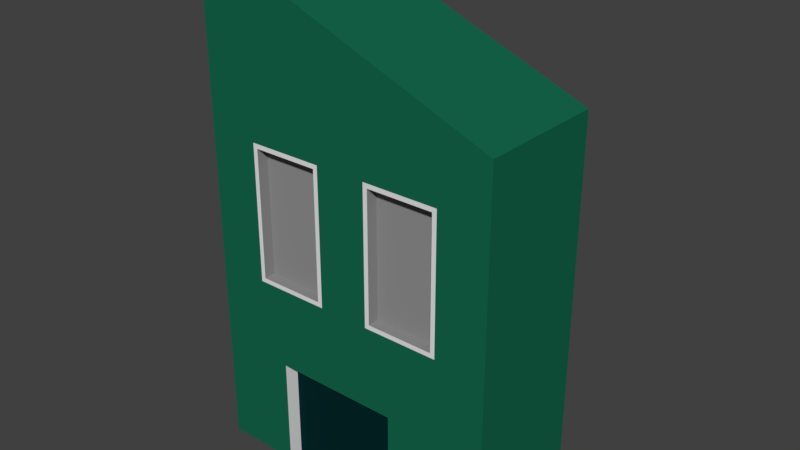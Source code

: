 # Source: building_3.blend  (saved by Blender 2.77.0; exported with 4.5.12 LTS)
import bpy
from mathutils import Matrix  # noqa: F401  (used for matrix-valued properties, if any)

bpy.ops.wm.read_factory_settings(use_empty=True)
scene = bpy.context.scene
scene.name = 'Scene'

# ---- collections
col_collection_1 = bpy.data.collections.new('Collection 1'); scene.collection.children.link(col_collection_1)

# ---- materials (node trees are filled in below, after node groups)
mat_material_001 = bpy.data.materials.new('Material.001')
mat_material_001.alpha_threshold = 0.0
mat_material_001.use_transparent_shadow = False
mat_material_001.diffuse_color = (0.007909, 0.1373, 0.07156, 1.0)
mat_material_001.roughness = 0.5
mat_material_002 = bpy.data.materials.new('Material.002')
mat_material_002.alpha_threshold = 0.0
mat_material_002.use_transparent_shadow = False
mat_material_002.roughness = 0.5
mat_material_003 = bpy.data.materials.new('Material.003')
mat_material_003.alpha_threshold = 0.0
mat_material_003.use_transparent_shadow = False
mat_material_003.diffuse_color = (0.281, 0.281, 0.281, 1.0)
mat_material_003.roughness = 0.5
mat_material_004 = bpy.data.materials.new('Material.004')
mat_material_004.alpha_threshold = 0.0
mat_material_004.use_transparent_shadow = False
mat_material_004.diffuse_color = (0.001475, 0.02051, 0.02198, 1.0)
mat_material_004.roughness = 0.5

# ---- material node trees

# ---- world
world_world = bpy.data.worlds.new('World'); scene.world = world_world
world_world.color = (0.05088, 0.05088, 0.05088)
world_world.use_sun_shadow = False
world_world.sun_shadow_jitter_overblur = 0.0
world_world.cycles.sampling_method = 'MANUAL'

# ---- meshes
me_cube_001 = bpy.data.meshes.new('Cube.001')
me_cube_001.from_pydata([(-6.617, -2.832, 1.049e-05), (-6.617, -2.832, 22.21), (-6.617, 2.832, 1.049e-05), (-6.617, 2.832, 22.21), (6.62, -2.832, 1.049e-05), (6.62, 2.832, 1.049e-05), (4.414, 2.832, 1.049e-05), (2.208, 2.832, 1.049e-05), (0.001391, 2.832, 1.049e-05), (-2.205, 2.832, 1.049e-05), (-4.411, 2.832, 1.049e-05), (-4.411, -2.832, 1.049e-05), (-2.205, -2.832, 1.049e-05), (2.208, -2.832, 1.049e-05), (4.414, -2.832, 1.049e-05), (-6.617, -2.832, 2.416), (-6.617, -2.832, 4.832), (-6.617, -2.832, 7.247), (-6.617, -2.832, 9.663), (-6.617, -2.832, 12.08), (-6.617, -2.832, 14.49), (-6.617, 2.832, 14.49), (-6.617, 2.832, 12.08), (-6.617, 2.832, 9.663), (-6.617, 2.832, 7.247), (-6.617, 2.832, 4.832), (-6.617, 2.832, 2.416), (6.62, 2.832, 14.49), (6.62, 2.832, 12.08), (6.62, 2.832, 9.663), (6.62, 2.832, 7.247), (6.62, 2.832, 4.832), (6.62, 2.832, 2.416), (6.62, -2.832, 14.49), (6.62, -2.832, 12.08), (6.62, -2.832, 9.663), (6.62, -2.832, 7.247), (6.62, -2.832, 4.832), (6.62, -2.832, 2.416), (4.214, -2.832, 14.29), (4.214, -2.832, 12.08), (4.214, -2.832, 9.663), (2.208, -2.832, 14.29), (2.208, -2.832, 4.832), (2.208, -2.832, 2.416), (0.001391, -2.832, 4.832), (-2.205, -2.832, 14.29), (-2.205, -2.832, 4.832), (-4.211, -2.832, 14.29), (-4.211, -2.832, 12.08), (-4.211, -2.832, 9.663), (-4.211, 2.832, 14.29), (-4.211, 2.832, 12.28), (-4.211, 2.832, 9.663), (-4.411, 2.832, 7.247), (-2.405, 2.832, 14.29), (-2.405, 2.832, 12.28), (-2.405, 2.832, 9.663), (-2.205, 2.832, 7.247), (0.001391, 2.832, 14.29), (0.001391, 2.832, 12.28), (0.001391, 2.832, 7.247), (2.408, 2.832, 14.29), (2.408, 2.832, 12.28), (2.408, 2.832, 9.663), (2.208, 2.832, 7.247), (4.214, 2.832, 14.29), (4.214, 2.832, 12.28), (4.214, 2.832, 9.663), (4.414, 2.832, 7.247), (-6.617, -2.832, 3.624), (-6.617, 2.832, 3.624), (6.62, 2.832, 3.624), (6.62, -2.832, 3.624), (2.208, -2.832, 3.624), (4.214, -2.832, 13.31), (0.001391, 2.832, 3.624), (3.311, 2.832, 1.049e-05), (3.311, -2.832, 1.049e-05), (3.311, 2.832, 14.29), (3.311, 2.832, 12.28), (3.311, 2.832, 7.247), (3.311, 2.832, 4.832), (3.311, 2.832, 2.416), (3.311, -2.832, 14.29), (3.311, 2.832, 3.624), (1.105, 2.832, 1.049e-05), (1.105, -2.832, 1.049e-05), (0.9045, 2.832, 14.29), (0.9045, 2.832, 12.28), (0.9045, 2.832, 9.663), (1.105, 2.832, 7.247), (1.105, 2.832, 2.416), (1.305, -2.832, 14.29), (1.305, -2.832, 12.08), (1.305, -2.832, 9.663), (1.105, -2.832, 4.832), (6.62, -2.832, 13.31), (6.62, 2.832, 13.31), (1.105, 2.832, 3.624), (-1.102, 2.832, 1.049e-05), (-0.9017, 2.832, 14.29), (-0.9017, 2.832, 12.28), (-0.9017, 2.832, 9.663), (-1.102, 2.832, 7.247), (-1.102, 2.832, 2.416), (-1.302, -2.832, 14.29), (-1.302, -2.832, 12.08), (-1.302, -2.832, 9.663), (-1.102, -2.832, 4.832), (-6.617, 2.832, 13.31), (-6.617, -2.832, 13.31), (-1.102, 2.832, 3.624), (-3.308, 2.832, 1.049e-05), (-3.308, -2.832, 1.049e-05), (-3.308, 2.832, 14.29), (-3.308, 2.832, 12.28), (-3.308, 2.832, 7.247), (-3.308, 2.832, 4.832), (-3.308, 2.832, 2.416), (-3.308, -2.832, 14.29), (-3.308, -2.832, 4.832), (-3.308, -2.832, 2.416), (-3.308, -2.832, 3.624), (-3.308, 2.832, 3.624), (3.311, 3.926, 1.049e-05), (2.208, 3.926, 1.049e-05), (-1.102, 3.926, 1.049e-05), (-2.205, 3.926, 1.049e-05), (-2.205, 3.926, 4.836), (-2.205, 3.926, 4.832), (-2.205, 3.926, 3.624), (0.001391, 3.926, 4.836), (0.001391, 3.926, 4.832), (2.208, 3.926, 4.836), (2.208, 3.926, 4.832), (3.311, 3.926, 4.836), (3.311, 3.926, 4.832), (3.311, 3.926, 2.416), (1.105, 3.926, 4.836), (1.105, 3.926, 4.832), (-1.102, 3.926, 4.836), (-1.102, 3.926, 4.832), (-1.102, 3.926, 2.416), (0.001391, 3.926, 3.624), (-1.102, 3.926, 3.624), (1.105, 3.926, 3.624), (3.311, 3.926, 3.624), (1.105, 3.926, 1.049e-05), (1.105, 3.926, 2.416), (-3.308, 3.926, 1.049e-05), (-3.308, 3.926, 4.836), (-3.308, 3.926, 4.832), (-3.308, 3.926, 2.416), (-3.308, 3.926, 3.624), (-6.617, 0.9439, 1.049e-05), (-6.617, -0.9439, 1.049e-05), (6.62, -0.9439, 1.049e-05), (6.62, 0.9439, 1.049e-05), (-4.411, 0.9439, 1.049e-05), (-4.411, -0.9439, 1.049e-05), (-2.205, 0.9439, 1.049e-05), (-2.205, -0.9439, 1.049e-05), (0.001391, 0.9439, 1.049e-05), (0.001391, -0.9439, 1.049e-05), (2.208, 0.9439, 1.049e-05), (2.208, -0.9439, 1.049e-05), (4.414, 0.9439, 1.049e-05), (4.414, -0.9439, 1.049e-05), (-6.617, 0.9439, 14.49), (-6.617, -0.9439, 14.49), (-6.617, 0.9439, 4.832), (-6.617, -0.9439, 4.832), (-6.617, 0.9439, 2.416), (-6.617, -0.9439, 2.416), (-6.617, 0.9439, 3.624), (-6.617, -0.9439, 3.624), (3.311, 0.9439, 1.049e-05), (3.311, -0.9439, 1.049e-05), (1.105, 0.9439, 1.049e-05), (1.105, -0.9439, 1.049e-05), (-1.102, 0.9439, 1.049e-05), (-1.102, -0.9439, 1.049e-05), (-3.308, 0.9439, 1.049e-05), (-3.308, -0.9439, 1.049e-05), (-6.173, 0.9439, 1.049e-05), (-6.173, -0.9439, 1.049e-05), (-6.173, 0.9439, 4.832), (-6.173, -0.9439, 4.832), (-6.173, 0.9439, 2.416), (-6.173, -0.9439, 2.416), (-6.173, 0.9439, 3.624), (-6.173, -0.9439, 3.624), (-3.308, -2.184, 1.049e-05), (-2.205, -2.184, 1.049e-05), (-1.102, -2.184, 1.049e-05), (0.001391, -2.184, 1.049e-05), (1.105, -2.184, 1.049e-05), (2.208, -2.184, 1.049e-05), (2.208, -2.184, 2.416), (2.208, -2.184, 3.624), (-3.308, -2.184, 4.832), (-2.205, -2.184, 4.832), (-3.308, -2.184, 2.416), (-1.102, -2.184, 4.832), (0.001391, -2.184, 4.832), (1.105, -2.184, 4.832), (2.208, -2.184, 4.832), (-3.308, -2.184, 3.624), (-4.211, -2.832, 13.31), (-4.211, 2.832, 13.31), (-2.405, 2.832, 13.31), (2.408, 2.832, 13.31), (4.214, 2.832, 13.31), (1.305, -2.832, 13.31), (0.9045, 2.832, 13.31), (-1.302, -2.832, 13.31), (-0.9017, 2.832, 13.31), (-6.617, -2.832, 10.87), (-6.617, 2.832, 10.87), (6.62, 2.832, 10.87), (6.62, -2.832, 10.87), (4.214, -2.832, 10.87), (-4.211, -2.832, 10.87), (-4.211, 2.832, 10.67), (-2.405, 2.832, 10.67), (0.001391, 2.832, 10.67), (2.408, 2.832, 10.67), (4.214, 2.832, 10.67), (3.311, 2.832, 10.67), (1.305, -2.832, 10.87), (0.9045, 2.832, 10.67), (-1.302, -2.832, 10.87), (-0.9017, 2.832, 10.67), (-3.308, 2.832, 10.67), (-6.617, -2.832, 8.455), (-6.617, 2.832, 8.455), (6.62, 2.832, 8.455), (6.62, -2.832, 8.455), (4.214, -2.832, 8.655), (2.208, -2.832, 8.655), (0.001391, -2.832, 8.455), (-2.205, -2.832, 8.655), (-4.211, -2.832, 8.655), (-4.211, 2.832, 8.655), (-2.405, 2.832, 8.655), (0.001391, 2.832, 8.655), (2.408, 2.832, 8.655), (4.214, 2.832, 8.655), (3.311, -2.832, 8.655), (3.311, 2.832, 8.655), (1.305, -2.832, 8.655), (0.9045, 2.832, 8.655), (-1.302, -2.832, 8.655), (-0.9017, 2.832, 8.655), (-3.308, -2.832, 8.655), (-3.308, 2.832, 8.655), (-4.411, 2.832, 13.31), (-4.411, 2.832, 12.08), (-4.411, 2.832, 10.87), (-4.411, 2.832, 9.663), (-2.205, 2.832, 13.31), (-2.205, 2.832, 12.08), (-2.205, 2.832, 10.87), (-2.205, 2.832, 9.663), (2.208, 2.832, 13.31), (2.208, 2.832, 12.08), (2.208, 2.832, 10.87), (2.208, 2.832, 9.663), (4.414, 2.832, 13.31), (4.414, 2.832, 12.08), (4.414, 2.832, 10.87), (4.414, 2.832, 9.663), (3.311, 2.832, 14.49), (2.208, 2.832, 14.49), (3.311, 2.832, 12.08), (1.105, 2.832, 14.49), (0.001391, 2.832, 14.49), (1.105, 2.832, 12.08), (0.001391, 2.832, 12.08), (-3.308, 2.832, 14.49), (-4.411, 2.832, 14.49), (-3.308, 2.832, 12.08), (4.414, 2.832, 14.49), (1.105, 2.832, 10.87), (1.105, 2.832, 9.663), (1.105, 2.832, 13.31), (-1.102, 2.832, 14.49), (-1.102, 2.832, 12.08), (-1.102, 2.832, 10.87), (-1.102, 2.832, 9.663), (-1.102, 2.832, 13.31), (-2.205, 2.832, 14.49), (-3.308, 2.832, 10.87), (0.001391, 2.832, 10.87), (3.311, 2.832, 10.87), (-4.411, 2.832, 8.455), (-2.205, 2.832, 8.455), (2.208, 2.832, 8.455), (4.414, 2.832, 8.455), (1.105, 2.832, 8.455), (-1.102, 2.832, 8.455), (-3.308, 2.832, 8.455), (0.001391, 2.832, 8.455), (3.311, 2.832, 8.455), (-4.211, 2.332, 13.31), (-4.211, 2.332, 12.28), (-4.211, 2.332, 10.67), (-4.211, 2.332, 9.663), (-2.405, 2.332, 13.31), (-2.405, 2.332, 12.28), (-2.405, 2.332, 10.67), (-2.405, 2.332, 9.663), (2.408, 2.332, 13.31), (2.408, 2.332, 12.28), (2.408, 2.332, 10.67), (2.408, 2.332, 9.663), (4.214, 2.332, 13.31), (4.214, 2.332, 12.28), (4.214, 2.332, 10.67), (4.214, 2.332, 9.663), (3.311, 2.332, 14.29), (2.408, 2.332, 14.29), (3.311, 2.332, 12.28), (0.9045, 2.332, 14.29), (0.001391, 2.332, 14.29), (0.9045, 2.332, 12.28), (0.001391, 2.332, 12.28), (-3.308, 2.332, 14.29), (-4.211, 2.332, 14.29), (-3.308, 2.332, 12.28), (4.214, 2.332, 14.29), (0.9045, 2.332, 10.67), (0.9045, 2.332, 9.663), (0.9045, 2.332, 13.31), (-0.9017, 2.332, 14.29), (-0.9017, 2.332, 12.28), (-0.9017, 2.332, 10.67), (-0.9017, 2.332, 9.663), (-0.9017, 2.332, 13.31), (-2.405, 2.332, 14.29), (-3.308, 2.332, 10.67), (0.001391, 2.332, 10.67), (3.311, 2.332, 10.67), (-4.211, 2.332, 8.655), (-2.405, 2.332, 8.655), (2.408, 2.332, 8.655), (4.214, 2.332, 8.655), (0.9045, 2.332, 8.655), (-0.9017, 2.332, 8.655), (-3.308, 2.332, 8.655), (0.001391, 2.332, 8.655), (3.311, 2.332, 8.655), (4.414, -2.832, 14.49), (4.414, -2.832, 13.31), (4.414, -2.832, 12.08), (4.414, -2.832, 10.87), (4.414, -2.832, 9.663), (-4.411, -2.832, 13.31), (-4.411, -2.832, 12.08), (-4.411, -2.832, 10.87), (-4.411, -2.832, 9.663), (-3.308, -2.832, 14.49), (-2.205, -2.832, 14.49), (1.105, -2.832, 14.49), (2.208, -2.832, 14.49), (3.311, -2.832, 14.49), (1.105, -2.832, 10.87), (1.105, -2.832, 9.663), (1.105, -2.832, 13.31), (1.105, -2.832, 12.08), (-1.102, -2.832, 14.49), (-1.102, -2.832, 10.87), (-1.102, -2.832, 9.663), (-1.102, -2.832, 13.31), (-1.102, -2.832, 12.08), (-4.411, -2.832, 14.49), (4.414, -2.832, 8.455), (-4.411, -2.832, 8.455), (1.105, -2.832, 8.455), (-1.102, -2.832, 8.455), (-3.308, -2.832, 8.455), (-2.205, -2.832, 8.455), (2.208, -2.832, 8.455), (3.311, -2.832, 8.455), (4.214, -2.332, 14.29), (4.214, -2.332, 13.31), (4.214, -2.332, 12.08), (4.214, -2.332, 10.87), (4.214, -2.332, 9.663), (-4.211, -2.332, 13.31), (-4.211, -2.332, 12.08), (-4.211, -2.332, 10.87), (-4.211, -2.332, 9.663), (-3.308, -2.332, 14.29), (-2.205, -2.332, 14.29), (1.305, -2.332, 14.29), (2.208, -2.332, 14.29), (3.311, -2.332, 14.29), (1.305, -2.332, 10.87), (1.305, -2.332, 9.663), (1.305, -2.332, 13.31), (1.305, -2.332, 12.08), (-1.302, -2.332, 14.29), (-1.302, -2.332, 10.87), (-1.302, -2.332, 9.663), (-1.302, -2.332, 13.31), (-1.302, -2.332, 12.08), (-4.211, -2.332, 14.29), (4.214, -2.332, 8.655), (-4.211, -2.332, 8.655), (1.305, -2.332, 8.655), (-1.302, -2.332, 8.655), (-3.308, -2.332, 8.655), (-2.205, -2.332, 8.655), (2.208, -2.332, 8.655), (3.311, -2.332, 8.655), (6.62, -2.832, 16.91), (6.62, 2.832, 16.91)], [], [(167, 6, 5, 158), (155, 2, 10, 159), (183, 113, 9, 161), (181, 100, 8, 163), (179, 86, 7, 165), (177, 77, 6, 167), (47, 121, 201, 202), (210, 51, 329, 305, 306, 52), (99, 76, 144, 146), (9, 113, 150, 128), (188, 187, 191, 189, 185, 186, 190, 192), (49, 209, 48, 376, 358, 359, 360, 361, 378, 243, 50, 223), (45, 109, 204, 205), (58, 104, 61, 91, 65, 81, 136, 134, 139, 132, 141, 129, 151, 117), (380, 382, 381, 378, 361, 360, 359, 358, 376, 20, 111, 19, 218, 18, 235, 17, 16, 70, 15, 0, 11, 114, 122, 123, 121, 47, 109, 45, 96, 43, 74, 44, 13, 78, 14, 4, 38, 73, 37, 36, 238, 35, 221, 34, 97, 33, 353, 354, 355, 356, 357, 377, 384, 383, 379, 241), (87, 197, 196, 195, 194, 12, 114, 184, 162, 182, 164, 180, 166, 13), (92, 99, 146, 149), (113, 119, 124, 118, 117, 151, 152, 154, 153, 150), (126, 148, 149, 146, 144, 145, 131, 154, 152, 130, 142, 133, 140, 135, 137, 147, 138, 125), (112, 105, 143, 145), (165, 7, 77, 177), (74, 43, 207, 200, 199, 198, 13, 44), (87, 13, 198, 197), (43, 96, 206, 207), (100, 9, 128, 127), (163, 8, 86, 179), (86, 92, 149, 148), (267, 268, 298, 300, 285, 284, 294, 289, 290, 301, 297, 264, 263, 293, 259, 258, 282, 262, 288, 279, 278, 266, 275, 270, 271, 295), (105, 100, 127, 143), (123, 122, 114, 193, 203, 208, 201, 121), (161, 9, 100, 181), (114, 12, 194, 193), (96, 45, 205, 206), (109, 47, 202, 204), (159, 10, 113, 183), (139, 134, 135, 140), (141, 132, 133, 142), (151, 129, 130, 152), (128, 150, 153, 154, 131, 145, 143, 127), (134, 136, 137, 135), (132, 139, 140, 133), (129, 141, 142, 130), (77, 7, 126, 125), (7, 86, 148, 126), (76, 112, 145, 144), (11, 160, 184, 114), (160, 159, 183, 184), (162, 161, 181, 182), (164, 163, 179, 180), (13, 166, 178, 78), (166, 165, 177, 178), (173, 155, 185, 189), (176, 172, 188, 192), (16, 172, 176, 174, 156, 0, 15, 70), (3, 21, 169, 170, 20, 1), (78, 178, 168, 14), (178, 177, 167, 168), (180, 179, 165, 166), (182, 181, 163, 164), (184, 183, 161, 162), (0, 156, 160, 11), (156, 155, 159, 160), (14, 168, 157, 4), (168, 167, 158, 157), (26, 2, 155, 173, 175, 171, 25, 71), (174, 176, 192, 190), (196, 197, 198, 199, 200, 207, 206, 205, 204, 202, 201, 208, 203, 193, 194, 195), (175, 173, 189, 191), (172, 171, 187, 188), (155, 156, 186, 185), (171, 175, 191, 187), (156, 174, 190, 186), (110, 22, 219, 23, 236, 24, 25, 171, 172, 16, 17, 235, 18, 218, 19, 111, 20, 170, 169, 21), (81, 82, 85, 83, 77, 125, 138, 147, 137, 136), (88, 215, 89, 326, 334, 324), (116, 52, 306, 330, 310, 56), (6, 77, 83, 85, 82, 81, 69, 299, 272, 271, 270, 269, 283, 27, 98, 28, 220, 29, 237, 30, 31, 72, 32, 5), (304, 299, 69, 81, 65, 91, 61, 104, 58, 117, 54, 296, 302, 297, 301, 303, 300, 298), (256, 244, 344, 350, 345, 245), (79, 66, 331, 321, 322, 62), (210, 52, 116, 56, 262, 282, 258, 257, 281, 51), (57, 245, 345, 312, 311, 225), (212, 63, 80, 67, 270, 275, 266, 265, 274, 273, 283, 66, 79, 62), (234, 224, 53, 244, 296, 260, 259, 293, 263, 225), (212, 62, 322, 313, 314, 63), (246, 252, 300, 303, 301, 290, 289, 233, 103, 254), (60, 89, 215, 88, 276, 286, 278, 279, 288, 102), (229, 227, 267, 295, 271, 272, 299, 248, 68, 228), (231, 226, 233, 289, 294, 284, 285, 300, 252, 90), (252, 246, 254, 349, 351, 348), (244, 256, 245, 57, 225, 263, 264, 297, 302, 296), (227, 64, 247, 250, 248, 299, 304, 298, 268, 267), (327, 336, 339, 335, 325, 324, 334, 326), (341, 311, 312, 345, 350, 344, 308, 307), (337, 342, 332, 333, 348, 351, 349, 338), (343, 319, 320, 347, 352, 346, 316, 315), (309, 310, 330, 306, 305, 329, 328, 340), (317, 318, 323, 314, 313, 322, 321, 331), (67, 213, 66, 283, 269, 270), (68, 248, 347, 320), (66, 213, 67, 318, 317, 331), (217, 102, 288, 291, 287, 277, 276, 88, 59, 101), (59, 88, 324, 325, 335, 101), (67, 80, 63, 314, 323, 318), (224, 234, 225, 311, 341, 307), (53, 224, 307, 308, 344, 244), (90, 252, 348, 333, 332, 231), (55, 211, 56, 310, 309, 340), (89, 60, 102, 336, 327, 326), (250, 247, 346, 352, 347, 248), (217, 101, 335, 339), (254, 103, 233, 337, 338, 349), (226, 231, 332, 342, 337, 233), (247, 64, 227, 315, 316, 346), (227, 229, 228, 319, 343, 315), (51, 115, 55, 340, 328, 329), (228, 68, 320, 319), (102, 217, 339, 336), (39, 75, 40, 222, 41, 239, 377, 357, 356, 355, 354, 353), (93, 42, 84, 39, 353, 366, 365, 364), (93, 214, 94, 230, 95, 251, 411, 400, 399, 402, 401, 396), (120, 46, 106, 371, 363, 362, 376, 48), (240, 251, 379, 383, 384, 377, 239, 249), (242, 255, 243, 378, 381, 382, 380, 253), (95, 230, 94, 214, 93, 364, 369, 370, 367, 368, 379, 251), (232, 108, 253, 380, 373, 372, 375, 374, 371, 106, 216, 107), (398, 397, 396, 401, 402, 399, 400, 411, 415, 416, 409, 389, 388, 387, 386, 385), (390, 391, 392, 393, 410, 413, 414, 412, 405, 404, 407, 406, 403, 395, 394, 408), (75, 39, 385, 386, 387, 388, 389, 409, 239, 41, 222, 40), (48, 209, 49, 223, 50, 243, 410, 393, 392, 391, 390, 408), (115, 51, 281, 280, 292, 261, 262, 56, 211, 55), (107, 216, 106, 403, 406, 407, 404, 405, 412, 253, 108, 232), (120, 48, 408, 394, 395, 403, 106, 46), (251, 240, 249, 239, 409, 416, 415, 411), (42, 93, 396, 397, 398, 385, 39, 84), (242, 253, 412, 414, 413, 410, 243, 255), (3, 1, 417, 418), (8, 100, 105, 112, 76, 99, 92, 86), (10, 2, 26, 71, 25, 24, 236, 23, 219, 22, 110, 21, 281, 257, 258, 259, 260, 296, 54, 117, 118, 124, 119, 113), (291, 288, 262, 261, 292, 280, 281, 21, 3, 418, 27, 283, 273, 274, 265, 266, 278, 286, 276, 277, 287), (38, 4, 157, 158, 5, 32, 72, 31, 30, 237, 29, 220, 28, 98, 27, 418, 417, 33, 97, 34, 221, 35, 238, 36, 37, 73), (1, 20, 376, 362, 363, 371, 374, 375, 372, 373, 380, 241, 379, 368, 367, 370, 369, 364, 365, 366, 353, 33, 417)])
me_cube_001.polygons.foreach_set('material_index', [0, 0, 0, 0, 0, 0, 1, 1, 0, 0, 3, 1, 1, 2, 0, 0, 1, 1, 2, 1, 0, 1, 0, 1, 0, 0, 1, 0, 1, 1, 0, 0, 1, 1, 0, 0, 0, 0, 2, 0, 0, 0, 0, 0, 0, 0, 0, 0, 0, 0, 0, 1, 1, 0, 0, 0, 0, 0, 0, 0, 0, 0, 0, 0, 0, 1, 3, 1, 1, 0, 1, 1, 0, 1, 1, 1, 0, 0, 2, 1, 2, 2, 2, 2, 1, 2, 2, 2, 2, 2, 2, 2, 1, 1, 1, 1, 1, 1, 2, 2, 1, 2, 1, 1, 1, 2, 2, 1, 1, 2, 1, 2, 1, 2, 1, 1, 2, 1, 1, 1, 2, 1, 1, 1, 1, 1, 2, 2, 2, 2, 2, 2, 2, 2, 2, 2, 0, 3, 0, 0, 0, 0])
_uv = me_cube_001.uv_layers.new(name='UVMap')
_uv.uv.foreach_set('vector', [0.4291, 0.6873, 0.3791, 0.6873, 0.3791, 0.6252, 0.4291, 0.6252, 0.4291, 0.9978, 0.3791, 0.9978, 0.3791, 0.9357, 0.4291, 0.9357, 0.4291, 0.9047, 0.3791, 0.9047, 0.3791, 0.8736, 0.4291, 0.8736, 0.4291, 0.8426, 0.3791, 0.8426, 0.3791, 0.8115, 0.4291, 0.8115, 0.4291, 0.7804, 0.3791, 0.7804, 0.3791, 0.7494, 0.4291, 0.7494, 0.4291, 0.7183, 0.3791, 0.7183, 0.3791, 0.6873, 0.4291, 0.6873, 0.3488, 0.7498, 0.3488, 0.7809, 0.3317, 0.7809, 0.3317, 0.7498, 0.6788, 0.857, 0.6788, 0.8292, 0.692, 0.8292, 0.692, 0.857, 0.692, 0.8859, 0.6788, 0.8859, 0.09557, 0.843, 0.09557, 0.812, 0.1245, 0.812, 0.1245, 0.843, 0.3791, 0.8736, 0.3791, 0.9047, 0.3502, 0.9047, 0.3502, 0.8736, 0.2817, 0.6256, 0.3317, 0.6256, 0.3317, 0.6596, 0.3317, 0.6936, 0.3317, 0.7616, 0.2817, 0.7616, 0.2817, 0.6936, 0.2817, 0.6596, 0.6367, 0.2852, 0.6367, 0.2506, 0.6367, 0.2228, 0.642, 0.2171, 0.642, 0.2506, 0.642, 0.2852, 0.642, 0.3192, 0.642, 0.3532, 0.642, 0.3872, 0.6367, 0.3815, 0.6367, 0.3532, 0.6367, 0.3192, 0.3488, 0.6877, 0.3488, 0.7188, 0.3317, 0.7188, 0.3317, 0.6877, 0.1167, 0.4211, 0.1459, 0.4211, 0.1751, 0.4211, 0.2043, 0.4211, 0.2335, 0.4211, 0.2626, 0.4211, 0.2626, 0.4895, 0.2335, 0.4895, 0.2043, 0.4895, 0.1751, 0.4895, 0.1459, 0.4895, 0.1167, 0.4895, 0.08755, 0.4895, 0.08755, 0.4211, 0.5545, 0.3872, 0.5836, 0.3872, 0.6128, 0.3872, 0.642, 0.3872, 0.642, 0.3532, 0.642, 0.3192, 0.642, 0.2852, 0.642, 0.2506, 0.642, 0.2171, 0.7004, 0.2171, 0.7004, 0.2506, 0.7004, 0.2852, 0.7004, 0.3192, 0.7004, 0.3532, 0.7004, 0.3872, 0.7004, 0.4212, 0.7004, 0.4892, 0.7004, 0.5232, 0.7004, 0.5572, 0.7004, 0.6252, 0.642, 0.6252, 0.6128, 0.6252, 0.6128, 0.5572, 0.6128, 0.5232, 0.6128, 0.4892, 0.5836, 0.4892, 0.5545, 0.4892, 0.5253, 0.4892, 0.4961, 0.4892, 0.4669, 0.4892, 0.4669, 0.5232, 0.4669, 0.5572, 0.4669, 0.6252, 0.4377, 0.6252, 0.4085, 0.6252, 0.3502, 0.6252, 0.3502, 0.5572, 0.3502, 0.5232, 0.3502, 0.4892, 0.3502, 0.4212, 0.3502, 0.3872, 0.3502, 0.3532, 0.3502, 0.3192, 0.3502, 0.2852, 0.3502, 0.2506, 0.3502, 0.2171, 0.4085, 0.2171, 0.4085, 0.2506, 0.4085, 0.2852, 0.4085, 0.3192, 0.4085, 0.3532, 0.4085, 0.3872, 0.4377, 0.3872, 0.4669, 0.3872, 0.4961, 0.3872, 0.5253, 0.3872, 0.795, 0.6562, 0.8122, 0.6562, 0.8122, 0.6873, 0.8122, 0.7183, 0.8122, 0.7494, 0.5289, 0.8736, 0.5289, 0.9047, 0.479, 0.9047, 0.479, 0.8736, 0.479, 0.8426, 0.479, 0.8115, 0.479, 0.7804, 0.479, 0.7494, 0.5289, 0.7494, 0.7077, 0.7612, 0.7077, 0.7272, 0.7367, 0.7272, 0.7367, 0.7612, 0.795, 0.6252, 0.795, 0.6932, 0.795, 0.7272, 0.795, 0.7612, 0.795, 0.8292, 0.7661, 0.7613, 0.7661, 0.7612, 0.7661, 0.7272, 0.7661, 0.6932, 0.7661, 0.6252, 0.2335, 0.6256, 0.2043, 0.6256, 0.2043, 0.5576, 0.2043, 0.5236, 0.1751, 0.5236, 0.1459, 0.5236, 0.1167, 0.5236, 0.08755, 0.5236, 0.08755, 0.4896, 0.1167, 0.4896, 0.1459, 0.4896, 0.1751, 0.4896, 0.2043, 0.4896, 0.2335, 0.4896, 0.2626, 0.4896, 0.2626, 0.5236, 0.2626, 0.5576, 0.2626, 0.6256, 0.7077, 0.7272, 0.7077, 0.7612, 0.6788, 0.7612, 0.6788, 0.7272, 0.4291, 0.7494, 0.3791, 0.7494, 0.3791, 0.7183, 0.4291, 0.7183, 0.8122, 0.6592, 0.8122, 0.6252, 0.8293, 0.6252, 0.8293, 0.6592, 0.8293, 0.6932, 0.8293, 0.7612, 0.8122, 0.7612, 0.8122, 0.6932, 0.795, 0.6562, 0.795, 0.6252, 0.8122, 0.6252, 0.8122, 0.6562, 0.3488, 0.6256, 0.3488, 0.6567, 0.3317, 0.6567, 0.3317, 0.6256, 0.3791, 0.8426, 0.3791, 0.8736, 0.3502, 0.8736, 0.3502, 0.8426, 0.4291, 0.8115, 0.3791, 0.8115, 0.3791, 0.7804, 0.4291, 0.7804, 0.7077, 0.8292, 0.7077, 0.7612, 0.7367, 0.7612, 0.7367, 0.8292, 0.2335, 0.3191, 0.2335, 0.3531, 0.2335, 0.3871, 0.2043, 0.3871, 0.2043, 0.3531, 0.2043, 0.3191, 0.1751, 0.3191, 0.1459, 0.3191, 0.1459, 0.3531, 0.1459, 0.3871, 0.1167, 0.3871, 0.1167, 0.3531, 0.1167, 0.3191, 0.08755, 0.3191, 0.05836, 0.3191, 0.05836, 0.2851, 0.08755, 0.2851, 0.1167, 0.2851, 0.1459, 0.2851, 0.1751, 0.2851, 0.2043, 0.2851, 0.2335, 0.2851, 0.2626, 0.2851, 0.2918, 0.2851, 0.2918, 0.3191, 0.2626, 0.3191, 0.7077, 0.7612, 0.7077, 0.8292, 0.6788, 0.8292, 0.6788, 0.7612, 0.8122, 0.8632, 0.8122, 0.8292, 0.8122, 0.7612, 0.8293, 0.7612, 0.8293, 0.8292, 0.8293, 0.8632, 0.8293, 0.8972, 0.8122, 0.8972, 0.4291, 0.8736, 0.3791, 0.8736, 0.3791, 0.8426, 0.4291, 0.8426, 0.795, 0.7804, 0.795, 0.7494, 0.8122, 0.7494, 0.8122, 0.7804, 0.3488, 0.6567, 0.3488, 0.6877, 0.3317, 0.6877, 0.3317, 0.6567, 0.3488, 0.7188, 0.3488, 0.7498, 0.3317, 0.7498, 0.3317, 0.7188, 0.4291, 0.9357, 0.3791, 0.9357, 0.3791, 0.9047, 0.4291, 0.9047, 0.2043, 0.4895, 0.2335, 0.4895, 0.2335, 0.4896, 0.2043, 0.4896, 0.1459, 0.4895, 0.1751, 0.4895, 0.1751, 0.4896, 0.1459, 0.4896, 0.08755, 0.4895, 0.1167, 0.4895, 0.1167, 0.4896, 0.08755, 0.4896, 0.1167, 0.6256, 0.08755, 0.6256, 0.08755, 0.5576, 0.08755, 0.5236, 0.1167, 0.5236, 0.1459, 0.5236, 0.1459, 0.5576, 0.1459, 0.6256, 0.2335, 0.4895, 0.2626, 0.4895, 0.2626, 0.4896, 0.2335, 0.4896, 0.1751, 0.4895, 0.2043, 0.4895, 0.2043, 0.4896, 0.1751, 0.4896, 0.1167, 0.4895, 0.1459, 0.4895, 0.1459, 0.4896, 0.1167, 0.4896, 0.3791, 0.7183, 0.3791, 0.7494, 0.3502, 0.7494, 0.3502, 0.7183, 0.3791, 0.7494, 0.3791, 0.7804, 0.3502, 0.7804, 0.3502, 0.7494, 0.09557, 0.812, 0.09557, 0.7809, 0.1245, 0.7809, 0.1245, 0.812, 0.5289, 0.9357, 0.479, 0.9357, 0.479, 0.9047, 0.5289, 0.9047, 0.479, 0.9357, 0.4291, 0.9357, 0.4291, 0.9047, 0.479, 0.9047, 0.479, 0.8736, 0.4291, 0.8736, 0.4291, 0.8426, 0.479, 0.8426, 0.479, 0.8115, 0.4291, 0.8115, 0.4291, 0.7804, 0.479, 0.7804, 0.5289, 0.7494, 0.479, 0.7494, 0.479, 0.7183, 0.5289, 0.7183, 0.479, 0.7494, 0.4291, 0.7494, 0.4291, 0.7183, 0.479, 0.7183, 0.8068, 0.8484, 0.8068, 0.9164, 0.795, 0.9164, 0.795, 0.8484, 0.3317, 0.8149, 0.3317, 0.7809, 0.3434, 0.7809, 0.3434, 0.8149, 0.7004, 0.4892, 0.7503, 0.4892, 0.7503, 0.5232, 0.7503, 0.5572, 0.7503, 0.6252, 0.7004, 0.6252, 0.7004, 0.5572, 0.7004, 0.5232, 0.8502, 0.0, 0.8502, 0.2171, 0.8002, 0.2171, 0.7503, 0.2171, 0.7004, 0.2171, 0.7004, 0.0, 0.5289, 0.7183, 0.479, 0.7183, 0.479, 0.6873, 0.5289, 0.6873, 0.479, 0.7183, 0.4291, 0.7183, 0.4291, 0.6873, 0.479, 0.6873, 0.479, 0.7804, 0.4291, 0.7804, 0.4291, 0.7494, 0.479, 0.7494, 0.479, 0.8426, 0.4291, 0.8426, 0.4291, 0.8115, 0.479, 0.8115, 0.479, 0.9047, 0.4291, 0.9047, 0.4291, 0.8736, 0.479, 0.8736, 0.5289, 0.9978, 0.479, 0.9978, 0.479, 0.9357, 0.5289, 0.9357, 0.479, 0.9978, 0.4291, 0.9978, 0.4291, 0.9357, 0.479, 0.9357, 0.5289, 0.6873, 0.479, 0.6873, 0.479, 0.6252, 0.5289, 0.6252, 0.479, 0.6873, 0.4291, 0.6873, 0.4291, 0.6252, 0.479, 0.6252, 0.8502, 0.5572, 0.8502, 0.6252, 0.8002, 0.6252, 0.8002, 0.5572, 0.8002, 0.5232, 0.8002, 0.4892, 0.8502, 0.4892, 0.8502, 0.5232, 0.3317, 0.8489, 0.3317, 0.8149, 0.3434, 0.8149, 0.3434, 0.8489, 0.1278, 0.7188, 0.1278, 0.7498, 0.1278, 0.7809, 0.06391, 0.7809, 0.03195, 0.7809, 1.261e-08, 0.7809, 1.261e-08, 0.7498, 1.261e-08, 0.7188, 1.261e-08, 0.6877, 1.261e-08, 0.6567, 0.0, 0.6256, 0.03195, 0.6256, 0.06391, 0.6256, 0.1278, 0.6256, 0.1278, 0.6567, 0.1278, 0.6877, 0.8068, 0.8144, 0.8068, 0.8484, 0.795, 0.8484, 0.795, 0.8144, 0.2469, 0.8943, 0.2469, 0.8411, 0.2586, 0.8411, 0.2586, 0.8943, 0.2586, 0.8943, 0.2586, 0.8411, 0.2704, 0.8411, 0.2704, 0.8943, 0.8068, 0.7804, 0.8068, 0.8144, 0.795, 0.8144, 0.795, 0.7804, 0.3317, 0.9169, 0.3317, 0.8489, 0.3434, 0.8489, 0.3434, 0.9169, 0.8502, 0.2506, 0.8502, 0.2852, 0.8502, 0.3192, 0.8502, 0.3532, 0.8502, 0.3872, 0.8502, 0.4212, 0.8502, 0.4892, 0.8002, 0.4892, 0.7503, 0.4892, 0.7004, 0.4892, 0.7004, 0.4212, 0.7004, 0.3872, 0.7004, 0.3532, 0.7004, 0.3192, 0.7004, 0.2852, 0.7004, 0.2506, 0.7004, 0.2171, 0.7503, 0.2171, 0.8002, 0.2171, 0.8502, 0.2171, 0.7661, 0.6252, 0.7661, 0.6932, 0.7661, 0.7272, 0.7661, 0.7612, 0.7661, 0.8292, 0.7371, 0.8292, 0.7371, 0.7612, 0.7371, 0.7272, 0.7371, 0.6932, 0.7371, 0.6931, 0.7504, 0.8292, 0.7504, 0.857, 0.7504, 0.8859, 0.7371, 0.8859, 0.7371, 0.857, 0.7371, 0.8292, 0.1807, 0.8665, 0.1807, 0.8411, 0.1939, 0.8411, 0.1939, 0.8665, 0.1939, 0.892, 0.1807, 0.892, 0.2918, 0.6251, 0.2626, 0.6251, 0.2626, 0.5571, 0.2626, 0.5231, 0.2626, 0.4891, 0.2626, 0.4211, 0.2918, 0.4211, 0.2918, 0.3871, 0.2918, 0.3531, 0.2918, 0.3191, 0.2918, 0.2851, 0.2918, 0.2505, 0.2918, 0.2171, 0.3502, 0.2171, 0.3502, 0.2505, 0.3502, 0.2851, 0.3502, 0.3191, 0.3502, 0.3531, 0.3502, 0.3871, 0.3502, 0.4211, 0.3502, 0.4891, 0.3502, 0.5231, 0.3502, 0.5571, 0.3502, 0.6251, 0.2626, 0.3871, 0.2918, 0.3871, 0.2918, 0.4211, 0.2626, 0.4211, 0.2335, 0.4211, 0.2043, 0.4211, 0.1751, 0.4211, 0.1459, 0.4211, 0.1167, 0.4211, 0.08755, 0.4211, 0.05836, 0.4211, 0.05836, 0.3871, 0.08755, 0.3871, 0.1167, 0.3871, 0.1459, 0.3871, 0.1751, 0.3871, 0.2043, 0.3871, 0.2335, 0.3871, 0.2204, 0.8665, 0.2204, 0.892, 0.2072, 0.892, 0.2072, 0.8665, 0.2072, 0.8411, 0.2204, 0.8411, 0.1278, 0.8665, 0.1278, 0.8411, 0.141, 0.8411, 0.141, 0.8665, 0.141, 0.892, 0.1278, 0.892, 0.06365, 0.2505, 0.06365, 0.2795, 0.08755, 0.2795, 0.1114, 0.2795, 0.1167, 0.2851, 0.08755, 0.2851, 0.05836, 0.2851, 0.05836, 0.2505, 0.05836, 0.2171, 0.06365, 0.2227, 0.79, 0.8576, 0.79, 0.8859, 0.7768, 0.8859, 0.7768, 0.8576, 0.7768, 0.8292, 0.79, 0.8292, 0.2387, 0.2505, 0.2387, 0.2795, 0.2626, 0.2795, 0.2865, 0.2795, 0.2918, 0.2851, 0.2626, 0.2851, 0.2335, 0.2851, 0.2335, 0.2505, 0.2335, 0.2171, 0.2626, 0.2171, 0.2918, 0.2171, 0.2865, 0.2227, 0.2626, 0.2227, 0.2387, 0.2227, 0.08755, 0.3247, 0.06365, 0.3247, 0.06365, 0.3531, 0.06365, 0.3815, 0.05836, 0.3871, 0.05836, 0.3531, 0.05836, 0.3191, 0.08755, 0.3191, 0.1167, 0.3191, 0.1114, 0.3247, 0.7504, 0.857, 0.7504, 0.8292, 0.7636, 0.8292, 0.7636, 0.857, 0.7636, 0.8859, 0.7504, 0.8859, 0.1751, 0.3815, 0.199, 0.3815, 0.2043, 0.3871, 0.1751, 0.3871, 0.1459, 0.3871, 0.1459, 0.3531, 0.1459, 0.3191, 0.1512, 0.3247, 0.1512, 0.3531, 0.1512, 0.3815, 0.1751, 0.2795, 0.199, 0.2795, 0.199, 0.2505, 0.199, 0.2227, 0.2043, 0.2171, 0.2043, 0.2505, 0.2043, 0.2851, 0.1751, 0.2851, 0.1459, 0.2851, 0.1512, 0.2795, 0.2626, 0.3247, 0.2387, 0.3247, 0.2335, 0.3191, 0.2626, 0.3191, 0.2918, 0.3191, 0.2918, 0.3531, 0.2918, 0.3871, 0.2865, 0.3815, 0.2865, 0.3531, 0.2865, 0.3247, 0.199, 0.3247, 0.1751, 0.3247, 0.1512, 0.3247, 0.1459, 0.3191, 0.1751, 0.3191, 0.2043, 0.3191, 0.2043, 0.3531, 0.2043, 0.3871, 0.199, 0.3815, 0.199, 0.3531, 0.2204, 0.892, 0.2204, 0.8665, 0.2204, 0.8411, 0.2336, 0.8411, 0.2336, 0.8665, 0.2336, 0.892, 0.06365, 0.3815, 0.08755, 0.3815, 0.1114, 0.3815, 0.1114, 0.3531, 0.1114, 0.3247, 0.1167, 0.3191, 0.1167, 0.3531, 0.1167, 0.3871, 0.08755, 0.3871, 0.05836, 0.3871, 0.2387, 0.3247, 0.2387, 0.3531, 0.2387, 0.3815, 0.2626, 0.3815, 0.2865, 0.3815, 0.2918, 0.3871, 0.2626, 0.3871, 0.2335, 0.3871, 0.2335, 0.3531, 0.2335, 0.3191, 0.1517, 0.7844, 0.1756, 0.7844, 0.1756, 0.8133, 0.1756, 0.8411, 0.1517, 0.8411, 0.1278, 0.8411, 0.1278, 0.8133, 0.1278, 0.7844, 0.3056, 0.7616, 0.3295, 0.7616, 0.3295, 0.79, 0.3295, 0.8184, 0.3056, 0.8184, 0.2817, 0.8184, 0.2817, 0.79, 0.2817, 0.7616, 0.1756, 0.7844, 0.1995, 0.7844, 0.2234, 0.7844, 0.2234, 0.8128, 0.2234, 0.8411, 0.1995, 0.8411, 0.1756, 0.8411, 0.1756, 0.8128, 0.02389, 0.7809, 0.04778, 0.7809, 0.04778, 0.8093, 0.04778, 0.8376, 0.02389, 0.8376, 0.0, 0.8376, 0.0, 0.8093, 6.307e-09, 0.7809, 0.09557, 0.8087, 0.09557, 0.8376, 0.07167, 0.8376, 0.04778, 0.8376, 0.04778, 0.8087, 0.04778, 0.7809, 0.07167, 0.7809, 0.09557, 0.7809, 0.2712, 0.8122, 0.2712, 0.8411, 0.2473, 0.8411, 0.2234, 0.8411, 0.2234, 0.8122, 0.2234, 0.7844, 0.2473, 0.7844, 0.2712, 0.7844, 0.2865, 0.2795, 0.2865, 0.2505, 0.2865, 0.2227, 0.2918, 0.2171, 0.2918, 0.2505, 0.2918, 0.2851, 0.01323, 0.866, 0.01323, 0.8944, 6.307e-09, 0.8944, 0.0, 0.866, 0.7052, 0.8292, 0.7052, 0.857, 0.7052, 0.8859, 0.692, 0.8859, 0.692, 0.857, 0.692, 0.8292, 0.1512, 0.2505, 0.1512, 0.2795, 0.1459, 0.2851, 0.1459, 0.2505, 0.1459, 0.2171, 0.1751, 0.2171, 0.2043, 0.2171, 0.199, 0.2227, 0.1751, 0.2227, 0.1512, 0.2227, 0.1543, 0.8665, 0.1543, 0.892, 0.141, 0.892, 0.141, 0.8665, 0.141, 0.8411, 0.1543, 0.8411, 0.2469, 0.8411, 0.2469, 0.8665, 0.2469, 0.892, 0.2336, 0.892, 0.2336, 0.8665, 0.2336, 0.8411, 0.07936, 0.8376, 0.07936, 0.8631, 0.07936, 0.8885, 0.06614, 0.8885, 0.06614, 0.8631, 0.06614, 0.8376, 0.03968, 0.866, 0.03968, 0.8376, 0.05291, 0.8376, 0.05291, 0.866, 0.05291, 0.8944, 0.03968, 0.8944, 0.7768, 0.8576, 0.7768, 0.8859, 0.7636, 0.8859, 0.7636, 0.8576, 0.7636, 0.8292, 0.7768, 0.8292, 0.7184, 0.8292, 0.7184, 0.857, 0.7184, 0.8859, 0.7052, 0.8859, 0.7052, 0.857, 0.7052, 0.8292, 0.1939, 0.892, 0.1939, 0.8665, 0.1939, 0.8411, 0.2072, 0.8411, 0.2072, 0.8665, 0.2072, 0.892, 0.1807, 0.8665, 0.1807, 0.892, 0.1675, 0.892, 0.1675, 0.8665, 0.1675, 0.8411, 0.1807, 0.8411, 0.7184, 0.857, 0.7184, 0.8292, 0.7317, 0.8292, 0.7317, 0.857, 0.02645, 0.8944, 0.02645, 0.866, 0.02645, 0.8376, 0.03968, 0.8376, 0.03968, 0.866, 0.03968, 0.8944, 0.1543, 0.8665, 0.1543, 0.8411, 0.1675, 0.8411, 0.1675, 0.8665, 0.1675, 0.892, 0.1543, 0.892, 0.01323, 0.8944, 0.01323, 0.866, 0.01323, 0.8376, 0.02645, 0.8376, 0.02645, 0.866, 0.02645, 0.8944, 0.07936, 0.8885, 0.07936, 0.8631, 0.07936, 0.8376, 0.09259, 0.8376, 0.09259, 0.8631, 0.09259, 0.8885, 0.06614, 0.8376, 0.06614, 0.8631, 0.06614, 0.8885, 0.05291, 0.8885, 0.05291, 0.8631, 0.05291, 0.8376, 0.01323, 0.8376, 0.01323, 0.866, 0.0, 0.866, 0.0, 0.8376, 0.7184, 0.8859, 0.7184, 0.857, 0.7317, 0.857, 0.7317, 0.8859, 0.4138, 0.2228, 0.4138, 0.2506, 0.4138, 0.2852, 0.4138, 0.3192, 0.4138, 0.3532, 0.4138, 0.3815, 0.4085, 0.3872, 0.4085, 0.3532, 0.4085, 0.3192, 0.4085, 0.2852, 0.4085, 0.2506, 0.4085, 0.2171, 0.4908, 0.2228, 0.4669, 0.2228, 0.4377, 0.2228, 0.4138, 0.2228, 0.4085, 0.2171, 0.4377, 0.2171, 0.4669, 0.2171, 0.4961, 0.2171, 0.8557, 0.7839, 0.8557, 0.7561, 0.8557, 0.7216, 0.8557, 0.6876, 0.8557, 0.6536, 0.8557, 0.6252, 0.869, 0.6252, 0.869, 0.6536, 0.869, 0.6876, 0.869, 0.7216, 0.869, 0.7561, 0.869, 0.7839, 0.6128, 0.2228, 0.5836, 0.2228, 0.5598, 0.2228, 0.5545, 0.2171, 0.5836, 0.2171, 0.6128, 0.2171, 0.642, 0.2171, 0.6367, 0.2228, 0.4669, 0.3815, 0.4908, 0.3815, 0.4961, 0.3872, 0.4669, 0.3872, 0.4377, 0.3872, 0.4085, 0.3872, 0.4138, 0.3815, 0.4377, 0.3815, 0.5836, 0.3815, 0.6128, 0.3815, 0.6367, 0.3815, 0.642, 0.3872, 0.6128, 0.3872, 0.5836, 0.3872, 0.5545, 0.3872, 0.5598, 0.3815, 0.4908, 0.3532, 0.4908, 0.3192, 0.4908, 0.2852, 0.4908, 0.2506, 0.4908, 0.2228, 0.4961, 0.2171, 0.4961, 0.2506, 0.4961, 0.2852, 0.4961, 0.3192, 0.4961, 0.3532, 0.4961, 0.3872, 0.4908, 0.3815, 0.5598, 0.3192, 0.5598, 0.3532, 0.5598, 0.3815, 0.5545, 0.3872, 0.5545, 0.3532, 0.5545, 0.3192, 0.5545, 0.2852, 0.5545, 0.2506, 0.5545, 0.2171, 0.5598, 0.2228, 0.5598, 0.2506, 0.5598, 0.2852, 0.1517, 0.6256, 0.1809, 0.6256, 0.2048, 0.6256, 0.2048, 0.6534, 0.2048, 0.688, 0.2048, 0.722, 0.2048, 0.756, 0.2048, 0.7844, 0.1809, 0.7844, 0.1517, 0.7844, 0.1278, 0.7844, 0.1278, 0.756, 0.1278, 0.722, 0.1278, 0.688, 0.1278, 0.6534, 0.1278, 0.6256, 0.2817, 0.6534, 0.2817, 0.688, 0.2817, 0.722, 0.2817, 0.756, 0.2817, 0.7844, 0.2579, 0.7844, 0.2287, 0.7844, 0.2048, 0.7844, 0.2048, 0.756, 0.2048, 0.722, 0.2048, 0.688, 0.2048, 0.6534, 0.2048, 0.6256, 0.2287, 0.6256, 0.2579, 0.6256, 0.2817, 0.6256, 0.8293, 0.653, 0.8293, 0.6252, 0.8425, 0.6252, 0.8425, 0.653, 0.8425, 0.6876, 0.8425, 0.7216, 0.8425, 0.7556, 0.8425, 0.7839, 0.8293, 0.7839, 0.8293, 0.7556, 0.8293, 0.7216, 0.8293, 0.6876, 0.8822, 0.6252, 0.8822, 0.653, 0.8822, 0.6876, 0.8822, 0.7216, 0.8822, 0.7556, 0.8822, 0.7839, 0.869, 0.7839, 0.869, 0.7556, 0.869, 0.7216, 0.869, 0.6876, 0.869, 0.653, 0.869, 0.6252, 0.08755, 0.2227, 0.06365, 0.2227, 0.05836, 0.2171, 0.08755, 0.2171, 0.1167, 0.2171, 0.1167, 0.2505, 0.1167, 0.2851, 0.1114, 0.2795, 0.1114, 0.2505, 0.1114, 0.2227, 0.8425, 0.6876, 0.8425, 0.653, 0.8425, 0.6252, 0.8557, 0.6252, 0.8557, 0.653, 0.8557, 0.6876, 0.8557, 0.7216, 0.8557, 0.7556, 0.8557, 0.7839, 0.8425, 0.7839, 0.8425, 0.7556, 0.8425, 0.7216, 0.295, 0.8749, 0.295, 0.9003, 0.2817, 0.9003, 0.2817, 0.8749, 0.2817, 0.8438, 0.2817, 0.8184, 0.295, 0.8184, 0.295, 0.8438, 0.3082, 0.9003, 0.3082, 0.8749, 0.3082, 0.8438, 0.3082, 0.8184, 0.3214, 0.8184, 0.3214, 0.8438, 0.3214, 0.8749, 0.3214, 0.9003, 0.8425, 0.8404, 0.8425, 0.8658, 0.8293, 0.8658, 0.8293, 0.8404, 0.8293, 0.8094, 0.8293, 0.7839, 0.8425, 0.7839, 0.8425, 0.8094, 0.295, 0.8438, 0.295, 0.8184, 0.3082, 0.8184, 0.3082, 0.8438, 0.3082, 0.8749, 0.3082, 0.9003, 0.295, 0.9003, 0.295, 0.8749, 0.6788, 1.0, 0.5289, 1.0, 0.5289, 0.6252, 0.6788, 0.6252, 0.7079, 0.7272, 0.6788, 0.7272, 0.6788, 0.6592, 0.6788, 0.6252, 0.7079, 0.6252, 0.7371, 0.6252, 0.7371, 0.6592, 0.7371, 0.7272, 0.05836, 0.6251, 0.0, 0.6251, 1.261e-08, 0.5571, 0.0, 0.5231, 1.261e-08, 0.4891, 1.261e-08, 0.4211, 0.0, 0.3871, 0.0, 0.3531, 0.0, 0.3191, 1.261e-08, 0.2851, 1.261e-08, 0.2505, 2.523e-08, 0.2171, 0.05836, 0.2171, 0.05836, 0.2505, 0.05836, 0.2851, 0.05836, 0.3191, 0.05836, 0.3531, 0.05836, 0.3871, 0.05836, 0.4211, 0.08755, 0.4211, 0.08755, 0.4891, 0.08755, 0.5231, 0.08755, 0.5571, 0.08755, 0.6251, 0.1459, 0.2505, 0.1459, 0.2851, 0.1167, 0.2851, 0.1167, 0.2505, 0.1167, 0.2171, 0.08755, 0.2171, 0.05836, 0.2171, 2.523e-08, 0.2171, 2.523e-08, 0.0, 0.3502, 0.1491, 0.3502, 0.2171, 0.2918, 0.2171, 0.2626, 0.2171, 0.2335, 0.2171, 0.2335, 0.2505, 0.2335, 0.2851, 0.2043, 0.2851, 0.2043, 0.2505, 0.2043, 0.2171, 0.1751, 0.2171, 0.1459, 0.2171, 0.8502, 0.06801, 0.8502, 8.552e-09, 0.9001, 5.701e-09, 0.9501, 2.851e-09, 1.0, 0.0, 1.0, 0.06801, 1.0, 0.102, 1.0, 0.136, 1.0, 0.204, 1.0, 0.238, 1.0, 0.272, 1.0, 0.306, 1.0, 0.34, 1.0, 0.3746, 1.0, 0.408, 1.0, 0.476, 0.8502, 0.476, 0.8502, 0.408, 0.8502, 0.3746, 0.8502, 0.34, 0.8502, 0.306, 0.8502, 0.272, 0.8502, 0.238, 0.8502, 0.204, 0.8502, 0.136, 0.8502, 0.102, 0.7004, 0.0, 0.7004, 0.2171, 0.642, 0.2171, 0.6128, 0.2171, 0.5836, 0.2171, 0.5545, 0.2171, 0.5545, 0.2506, 0.5545, 0.2852, 0.5545, 0.3192, 0.5545, 0.3532, 0.5545, 0.3872, 0.5253, 0.3872, 0.4961, 0.3872, 0.4961, 0.3532, 0.4961, 0.3192, 0.4961, 0.2852, 0.4961, 0.2506, 0.4961, 0.2171, 0.4669, 0.2171, 0.4377, 0.2171, 0.4085, 0.2171, 0.3502, 0.2171, 0.3502, 0.1491])
me_cube_001.materials.append(mat_material_001)
me_cube_001.materials.append(mat_material_002)
me_cube_001.materials.append(mat_material_003)
me_cube_001.materials.append(mat_material_004)
me_cube_001.use_remesh_preserve_volume = False
me_cube_001.use_remesh_preserve_attributes = False
me_cube_001.use_mirror_vertex_groups = False
me_cube_001.update()

# ---- objects
ob_cube = bpy.data.objects.new('Cube', me_cube_001)

# ---- transforms, parenting, visibility, modifiers, constraints
ob_cube.location = (0.0, 0.0, 0.0)
ob_cube.lineart.crease_threshold = 0.0

# ---- collection membership
col_collection_1.objects.link(ob_cube)

# ---- scene / render settings (as saved in the file)
scene.frame_start = 1; scene.frame_end = 250; scene.frame_set(1)
scene.render.engine = 'BLENDER_EEVEE_NEXT'
scene.render.resolution_percentage = 50
scene.render.dither_intensity = 0.0
scene.cycles.use_denoising = False
scene.cycles.samples = 128
scene.cycles.sampling_pattern = 'TABULATED_SOBOL'
scene.cycles.light_sampling_threshold = 0.0
scene.cycles.use_adaptive_sampling = False
scene.cycles.use_light_tree = False
scene.cycles.blur_glossy = 0.0
scene.cycles.sample_clamp_indirect = 0.0
scene.view_settings.view_transform = 'Standard'
bpy.context.view_layer.update()

# ---- added for rendering (the .blend has no active camera and no usable light): camera, sun
cam_auto = bpy.data.cameras.new('AutoCamera')
cam_auto.lens = 50.0
cam_auto.sensor_width = 36.0
cam_auto.clip_end = 1000.0
ob_auto_camera = bpy.data.objects.new('AutoCamera', cam_auto)
scene.collection.objects.link(ob_auto_camera)
ob_auto_camera.location = (24.7261, -29.1225, 30.884)
ob_auto_camera.rotation_euler = (1.09748, -7.21219e-08, 0.694738)
scene.camera = ob_auto_camera
light_auto_sun = bpy.data.lights.new('AutoSun', 'SUN')
light_auto_sun.energy = 3.0
light_auto_sun.angle = 0.0523599
ob_auto_sun = bpy.data.objects.new('AutoSun', light_auto_sun)
scene.collection.objects.link(ob_auto_sun)
ob_auto_sun.rotation_euler = (0.872665, 0.174533, 0.523599)
bpy.context.view_layer.update()
